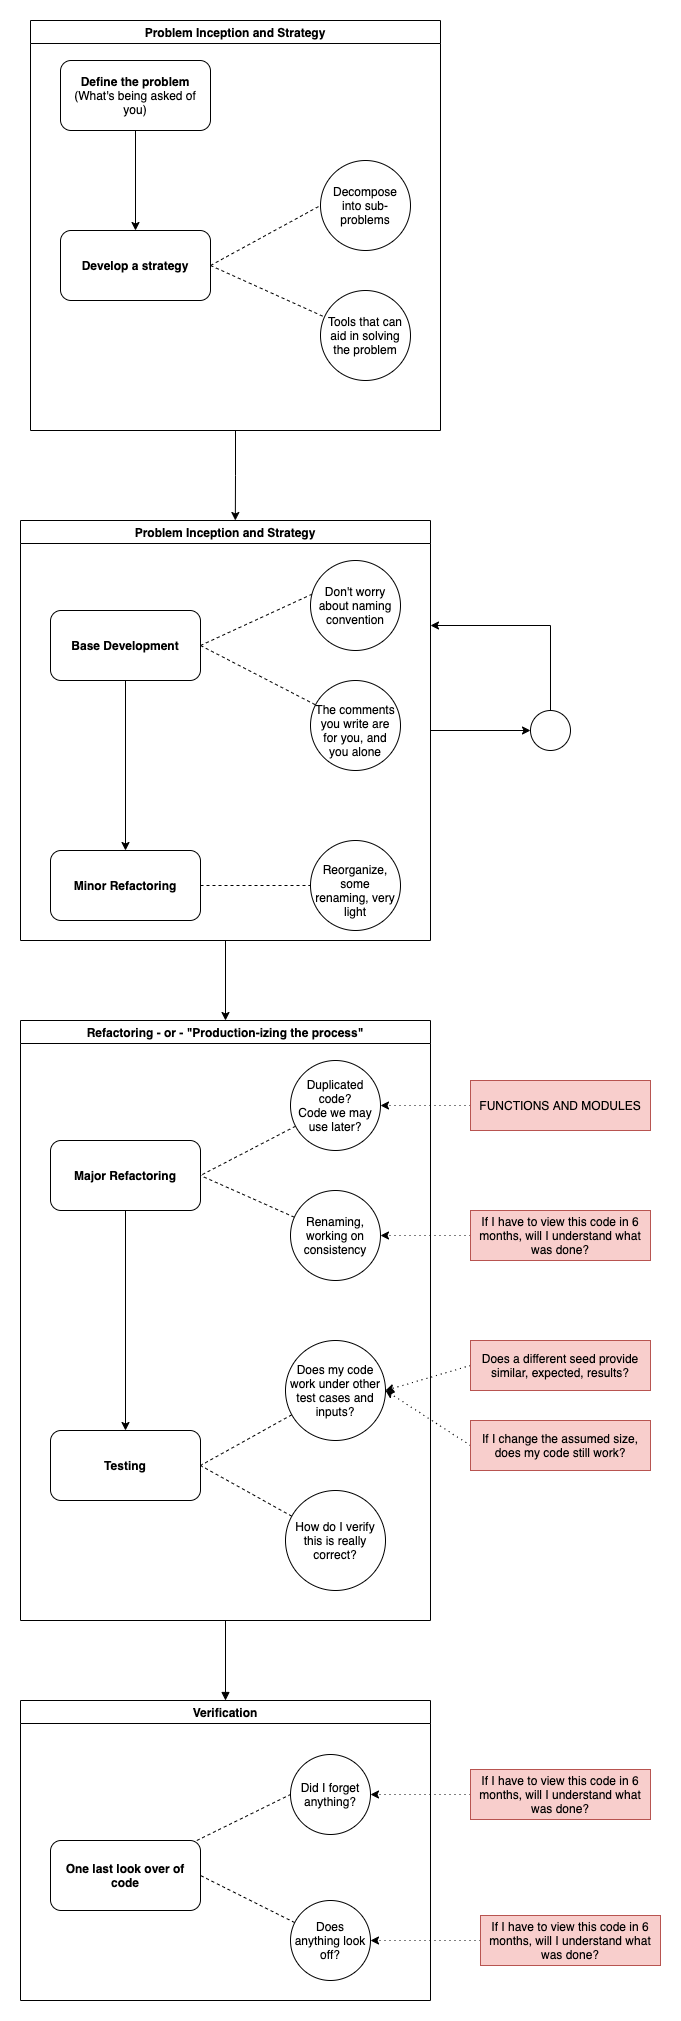

The diagram above was exported from draw.io. Its source (the exported page's mxGraphModel, read from the mxfile embedded in the PNG):
<mxGraphModel dx="1106" dy="852" grid="1" gridSize="10" guides="1" tooltips="1" connect="1" arrows="1" fold="1" page="1" pageScale="1" pageWidth="827" pageHeight="1169" math="0" shadow="0">
  <root>
    <mxCell id="0" />
    <mxCell id="1" parent="0" />
    <mxCell id="KHN59tpuzXot0W19O-WV-22" style="edgeStyle=none;rounded=0;orthogonalLoop=1;jettySize=auto;html=1;" edge="1" parent="1" source="KHN59tpuzXot0W19O-WV-1" target="KHN59tpuzXot0W19O-WV-23">
      <mxGeometry relative="1" as="geometry">
        <mxPoint x="670" y="730" as="targetPoint" />
      </mxGeometry>
    </mxCell>
    <mxCell id="KHN59tpuzXot0W19O-WV-1" value="Problem Inception and Strategy" style="swimlane;" vertex="1" parent="1">
      <mxGeometry x="150" y="520" width="410" height="420" as="geometry" />
    </mxCell>
    <mxCell id="KHN59tpuzXot0W19O-WV-4" style="edgeStyle=orthogonalEdgeStyle;rounded=0;orthogonalLoop=1;jettySize=auto;html=1;" edge="1" parent="KHN59tpuzXot0W19O-WV-1" source="KHN59tpuzXot0W19O-WV-2" target="KHN59tpuzXot0W19O-WV-3">
      <mxGeometry relative="1" as="geometry" />
    </mxCell>
    <mxCell id="KHN59tpuzXot0W19O-WV-18" style="edgeStyle=none;rounded=0;orthogonalLoop=1;jettySize=auto;html=1;entryX=0.033;entryY=0.367;entryDx=0;entryDy=0;entryPerimeter=0;endArrow=none;endFill=0;dashed=1;exitX=1;exitY=0.5;exitDx=0;exitDy=0;" edge="1" parent="KHN59tpuzXot0W19O-WV-1" source="KHN59tpuzXot0W19O-WV-2" target="KHN59tpuzXot0W19O-WV-6">
      <mxGeometry relative="1" as="geometry" />
    </mxCell>
    <mxCell id="KHN59tpuzXot0W19O-WV-2" value="&lt;b&gt;Base Development&lt;/b&gt;" style="rounded=1;whiteSpace=wrap;html=1;" vertex="1" parent="KHN59tpuzXot0W19O-WV-1">
      <mxGeometry x="30" y="90" width="150" height="70" as="geometry" />
    </mxCell>
    <mxCell id="KHN59tpuzXot0W19O-WV-9" style="edgeStyle=none;rounded=0;orthogonalLoop=1;jettySize=auto;html=1;exitX=1;exitY=0.5;exitDx=0;exitDy=0;endArrow=none;endFill=0;dashed=1;" edge="1" parent="KHN59tpuzXot0W19O-WV-1" source="KHN59tpuzXot0W19O-WV-2" target="KHN59tpuzXot0W19O-WV-7">
      <mxGeometry relative="1" as="geometry" />
    </mxCell>
    <mxCell id="KHN59tpuzXot0W19O-WV-21" style="edgeStyle=none;rounded=0;orthogonalLoop=1;jettySize=auto;html=1;entryX=0;entryY=0.5;entryDx=0;entryDy=0;endArrow=none;endFill=0;dashed=1;" edge="1" parent="KHN59tpuzXot0W19O-WV-1" source="KHN59tpuzXot0W19O-WV-3" target="KHN59tpuzXot0W19O-WV-20">
      <mxGeometry relative="1" as="geometry" />
    </mxCell>
    <mxCell id="KHN59tpuzXot0W19O-WV-3" value="&lt;b&gt;Minor Refactoring&lt;/b&gt;" style="rounded=1;whiteSpace=wrap;html=1;" vertex="1" parent="KHN59tpuzXot0W19O-WV-1">
      <mxGeometry x="30" y="330" width="150" height="70" as="geometry" />
    </mxCell>
    <mxCell id="KHN59tpuzXot0W19O-WV-6" value="Don't worry about naming convention" style="ellipse;whiteSpace=wrap;html=1;aspect=fixed;spacing=3;" vertex="1" parent="KHN59tpuzXot0W19O-WV-1">
      <mxGeometry x="290" y="40" width="90" height="90" as="geometry" />
    </mxCell>
    <mxCell id="KHN59tpuzXot0W19O-WV-7" value="The comments you write are for you, and you alone" style="ellipse;whiteSpace=wrap;html=1;aspect=fixed;spacing=3;spacingBottom=-9;" vertex="1" parent="KHN59tpuzXot0W19O-WV-1">
      <mxGeometry x="290" y="160" width="90" height="90" as="geometry" />
    </mxCell>
    <mxCell id="KHN59tpuzXot0W19O-WV-20" value="Reorganize, some renaming, very light" style="ellipse;whiteSpace=wrap;html=1;aspect=fixed;spacing=3;spacingBottom=-9;" vertex="1" parent="KHN59tpuzXot0W19O-WV-1">
      <mxGeometry x="290" y="320" width="90" height="90" as="geometry" />
    </mxCell>
    <mxCell id="KHN59tpuzXot0W19O-WV-25" style="edgeStyle=orthogonalEdgeStyle;rounded=0;orthogonalLoop=1;jettySize=auto;html=1;entryX=0.524;entryY=0;entryDx=0;entryDy=0;entryPerimeter=0;" edge="1" parent="1" source="KHN59tpuzXot0W19O-WV-10" target="KHN59tpuzXot0W19O-WV-1">
      <mxGeometry relative="1" as="geometry" />
    </mxCell>
    <mxCell id="KHN59tpuzXot0W19O-WV-10" value="Problem Inception and Strategy" style="swimlane;" vertex="1" parent="1">
      <mxGeometry x="160" y="20" width="410" height="410" as="geometry" />
    </mxCell>
    <mxCell id="KHN59tpuzXot0W19O-WV-11" style="edgeStyle=orthogonalEdgeStyle;rounded=0;orthogonalLoop=1;jettySize=auto;html=1;" edge="1" parent="KHN59tpuzXot0W19O-WV-10" source="KHN59tpuzXot0W19O-WV-12" target="KHN59tpuzXot0W19O-WV-15">
      <mxGeometry relative="1" as="geometry" />
    </mxCell>
    <mxCell id="KHN59tpuzXot0W19O-WV-12" value="&lt;b&gt;Define the problem&lt;/b&gt; (What's being asked of you)" style="rounded=1;whiteSpace=wrap;html=1;" vertex="1" parent="KHN59tpuzXot0W19O-WV-10">
      <mxGeometry x="30" y="40" width="150" height="70" as="geometry" />
    </mxCell>
    <mxCell id="KHN59tpuzXot0W19O-WV-13" style="rounded=0;orthogonalLoop=1;jettySize=auto;html=1;entryX=0;entryY=0.5;entryDx=0;entryDy=0;endArrow=none;endFill=0;dashed=1;exitX=1;exitY=0.5;exitDx=0;exitDy=0;" edge="1" parent="KHN59tpuzXot0W19O-WV-10" source="KHN59tpuzXot0W19O-WV-15" target="KHN59tpuzXot0W19O-WV-16">
      <mxGeometry relative="1" as="geometry" />
    </mxCell>
    <mxCell id="KHN59tpuzXot0W19O-WV-14" style="edgeStyle=none;rounded=0;orthogonalLoop=1;jettySize=auto;html=1;endArrow=none;endFill=0;dashed=1;exitX=1;exitY=0.5;exitDx=0;exitDy=0;" edge="1" parent="KHN59tpuzXot0W19O-WV-10" source="KHN59tpuzXot0W19O-WV-15" target="KHN59tpuzXot0W19O-WV-17">
      <mxGeometry relative="1" as="geometry" />
    </mxCell>
    <mxCell id="KHN59tpuzXot0W19O-WV-15" value="&lt;b&gt;Develop a strategy&lt;/b&gt;" style="rounded=1;whiteSpace=wrap;html=1;" vertex="1" parent="KHN59tpuzXot0W19O-WV-10">
      <mxGeometry x="30" y="210" width="150" height="70" as="geometry" />
    </mxCell>
    <mxCell id="KHN59tpuzXot0W19O-WV-16" value="Decompose into sub-problems" style="ellipse;whiteSpace=wrap;html=1;aspect=fixed;spacing=3;" vertex="1" parent="KHN59tpuzXot0W19O-WV-10">
      <mxGeometry x="290" y="140" width="90" height="90" as="geometry" />
    </mxCell>
    <mxCell id="KHN59tpuzXot0W19O-WV-17" value="Tools that can aid in solving the problem" style="ellipse;whiteSpace=wrap;html=1;aspect=fixed;spacing=3;" vertex="1" parent="KHN59tpuzXot0W19O-WV-10">
      <mxGeometry x="290" y="270" width="90" height="90" as="geometry" />
    </mxCell>
    <mxCell id="KHN59tpuzXot0W19O-WV-24" style="edgeStyle=orthogonalEdgeStyle;rounded=0;orthogonalLoop=1;jettySize=auto;html=1;entryX=1;entryY=0.25;entryDx=0;entryDy=0;exitX=0.5;exitY=0;exitDx=0;exitDy=0;" edge="1" parent="1" source="KHN59tpuzXot0W19O-WV-23" target="KHN59tpuzXot0W19O-WV-1">
      <mxGeometry relative="1" as="geometry">
        <Array as="points">
          <mxPoint x="680" y="625" />
        </Array>
      </mxGeometry>
    </mxCell>
    <mxCell id="KHN59tpuzXot0W19O-WV-23" value="" style="ellipse;whiteSpace=wrap;html=1;aspect=fixed;" vertex="1" parent="1">
      <mxGeometry x="660" y="710" width="40" height="40" as="geometry" />
    </mxCell>
    <mxCell id="KHN59tpuzXot0W19O-WV-26" value="Refactoring - or - &quot;Production-izing the process&quot;" style="swimlane;" vertex="1" parent="1">
      <mxGeometry x="150" y="1020" width="410" height="600" as="geometry" />
    </mxCell>
    <mxCell id="KHN59tpuzXot0W19O-WV-39" style="edgeStyle=orthogonalEdgeStyle;rounded=0;orthogonalLoop=1;jettySize=auto;html=1;" edge="1" parent="KHN59tpuzXot0W19O-WV-26" source="KHN59tpuzXot0W19O-WV-27" target="KHN59tpuzXot0W19O-WV-36">
      <mxGeometry relative="1" as="geometry" />
    </mxCell>
    <mxCell id="KHN59tpuzXot0W19O-WV-27" value="&lt;b&gt;Major Refactoring&lt;/b&gt;" style="rounded=1;whiteSpace=wrap;html=1;" vertex="1" parent="KHN59tpuzXot0W19O-WV-26">
      <mxGeometry x="30" y="120" width="150" height="70" as="geometry" />
    </mxCell>
    <mxCell id="KHN59tpuzXot0W19O-WV-31" style="rounded=0;orthogonalLoop=1;jettySize=auto;html=1;entryX=1;entryY=0.5;entryDx=0;entryDy=0;endArrow=none;endFill=0;dashed=1;" edge="1" parent="KHN59tpuzXot0W19O-WV-26" source="KHN59tpuzXot0W19O-WV-28" target="KHN59tpuzXot0W19O-WV-27">
      <mxGeometry relative="1" as="geometry" />
    </mxCell>
    <mxCell id="KHN59tpuzXot0W19O-WV-28" value="Duplicated code?&lt;br&gt;Code we may use later?" style="ellipse;whiteSpace=wrap;html=1;aspect=fixed;spacing=3;" vertex="1" parent="KHN59tpuzXot0W19O-WV-26">
      <mxGeometry x="270" y="40" width="90" height="90" as="geometry" />
    </mxCell>
    <mxCell id="KHN59tpuzXot0W19O-WV-35" style="rounded=0;orthogonalLoop=1;jettySize=auto;html=1;entryX=1;entryY=0.5;entryDx=0;entryDy=0;endArrow=none;endFill=0;dashed=1;" edge="1" parent="KHN59tpuzXot0W19O-WV-26" source="KHN59tpuzXot0W19O-WV-32" target="KHN59tpuzXot0W19O-WV-27">
      <mxGeometry relative="1" as="geometry" />
    </mxCell>
    <mxCell id="KHN59tpuzXot0W19O-WV-32" value="Renaming, working on consistency" style="ellipse;whiteSpace=wrap;html=1;aspect=fixed;spacing=3;" vertex="1" parent="KHN59tpuzXot0W19O-WV-26">
      <mxGeometry x="270" y="170" width="90" height="90" as="geometry" />
    </mxCell>
    <mxCell id="KHN59tpuzXot0W19O-WV-36" value="&lt;b&gt;Testing&lt;/b&gt;" style="rounded=1;whiteSpace=wrap;html=1;" vertex="1" parent="KHN59tpuzXot0W19O-WV-26">
      <mxGeometry x="30" y="410" width="150" height="70" as="geometry" />
    </mxCell>
    <mxCell id="KHN59tpuzXot0W19O-WV-41" style="rounded=0;orthogonalLoop=1;jettySize=auto;html=1;endArrow=none;endFill=0;dashed=1;entryX=1;entryY=0.5;entryDx=0;entryDy=0;" edge="1" parent="KHN59tpuzXot0W19O-WV-26" source="KHN59tpuzXot0W19O-WV-37" target="KHN59tpuzXot0W19O-WV-36">
      <mxGeometry relative="1" as="geometry" />
    </mxCell>
    <mxCell id="KHN59tpuzXot0W19O-WV-37" value="Does my code work under other test cases and inputs?" style="ellipse;whiteSpace=wrap;html=1;aspect=fixed;spacing=3;" vertex="1" parent="KHN59tpuzXot0W19O-WV-26">
      <mxGeometry x="265" y="320" width="100" height="100" as="geometry" />
    </mxCell>
    <mxCell id="KHN59tpuzXot0W19O-WV-42" style="rounded=0;orthogonalLoop=1;jettySize=auto;html=1;entryX=1;entryY=0.5;entryDx=0;entryDy=0;endArrow=none;endFill=0;dashed=1;" edge="1" parent="KHN59tpuzXot0W19O-WV-26" source="KHN59tpuzXot0W19O-WV-38" target="KHN59tpuzXot0W19O-WV-36">
      <mxGeometry relative="1" as="geometry" />
    </mxCell>
    <mxCell id="KHN59tpuzXot0W19O-WV-38" value="How do I verify this is really correct?" style="ellipse;whiteSpace=wrap;html=1;aspect=fixed;spacing=3;" vertex="1" parent="KHN59tpuzXot0W19O-WV-26">
      <mxGeometry x="265" y="470" width="100" height="100" as="geometry" />
    </mxCell>
    <mxCell id="KHN59tpuzXot0W19O-WV-30" style="edgeStyle=orthogonalEdgeStyle;rounded=0;orthogonalLoop=1;jettySize=auto;html=1;entryX=1;entryY=0.5;entryDx=0;entryDy=0;dashed=1;dashPattern=1 4;" edge="1" parent="1" source="KHN59tpuzXot0W19O-WV-29" target="KHN59tpuzXot0W19O-WV-28">
      <mxGeometry relative="1" as="geometry" />
    </mxCell>
    <mxCell id="KHN59tpuzXot0W19O-WV-29" value="FUNCTIONS AND MODULES" style="text;html=1;strokeColor=#b85450;fillColor=#f8cecc;align=center;verticalAlign=middle;whiteSpace=wrap;rounded=0;" vertex="1" parent="1">
      <mxGeometry x="600" y="1080" width="180" height="50" as="geometry" />
    </mxCell>
    <mxCell id="KHN59tpuzXot0W19O-WV-34" style="edgeStyle=orthogonalEdgeStyle;rounded=0;orthogonalLoop=1;jettySize=auto;html=1;entryX=1;entryY=0.5;entryDx=0;entryDy=0;dashed=1;dashPattern=1 4;" edge="1" parent="1" source="KHN59tpuzXot0W19O-WV-33" target="KHN59tpuzXot0W19O-WV-32">
      <mxGeometry relative="1" as="geometry" />
    </mxCell>
    <mxCell id="KHN59tpuzXot0W19O-WV-33" value="If I have to view this code in 6 months, will I understand what was done?" style="text;html=1;strokeColor=#b85450;fillColor=#f8cecc;align=center;verticalAlign=middle;whiteSpace=wrap;rounded=0;" vertex="1" parent="1">
      <mxGeometry x="600" y="1210" width="180" height="50" as="geometry" />
    </mxCell>
    <mxCell id="KHN59tpuzXot0W19O-WV-40" value="" style="endArrow=classic;html=1;exitX=0.5;exitY=1;exitDx=0;exitDy=0;entryX=0.5;entryY=0;entryDx=0;entryDy=0;" edge="1" parent="1" source="KHN59tpuzXot0W19O-WV-1" target="KHN59tpuzXot0W19O-WV-26">
      <mxGeometry width="50" height="50" relative="1" as="geometry">
        <mxPoint x="390" y="980" as="sourcePoint" />
        <mxPoint x="440" y="930" as="targetPoint" />
      </mxGeometry>
    </mxCell>
    <mxCell id="KHN59tpuzXot0W19O-WV-51" style="edgeStyle=none;rounded=0;orthogonalLoop=1;jettySize=auto;html=1;entryX=0.5;entryY=1;entryDx=0;entryDy=0;endArrow=none;endFill=0;startArrow=block;startFill=1;" edge="1" parent="1" source="KHN59tpuzXot0W19O-WV-43" target="KHN59tpuzXot0W19O-WV-26">
      <mxGeometry relative="1" as="geometry" />
    </mxCell>
    <mxCell id="KHN59tpuzXot0W19O-WV-43" value="Verification" style="swimlane;" vertex="1" parent="1">
      <mxGeometry x="150" y="1700" width="410" height="300" as="geometry" />
    </mxCell>
    <mxCell id="KHN59tpuzXot0W19O-WV-46" style="rounded=0;orthogonalLoop=1;jettySize=auto;html=1;entryX=0;entryY=0.5;entryDx=0;entryDy=0;endArrow=none;endFill=0;dashed=1;" edge="1" parent="KHN59tpuzXot0W19O-WV-43" source="KHN59tpuzXot0W19O-WV-44" target="KHN59tpuzXot0W19O-WV-45">
      <mxGeometry relative="1" as="geometry" />
    </mxCell>
    <mxCell id="KHN59tpuzXot0W19O-WV-44" value="&lt;b&gt;One last look over of code&lt;/b&gt;" style="rounded=1;whiteSpace=wrap;html=1;" vertex="1" parent="KHN59tpuzXot0W19O-WV-43">
      <mxGeometry x="30" y="140" width="150" height="70" as="geometry" />
    </mxCell>
    <mxCell id="KHN59tpuzXot0W19O-WV-45" value="Did I forget anything?" style="ellipse;whiteSpace=wrap;html=1;aspect=fixed;spacing=3;" vertex="1" parent="KHN59tpuzXot0W19O-WV-43">
      <mxGeometry x="270" y="54" width="80" height="80" as="geometry" />
    </mxCell>
    <mxCell id="KHN59tpuzXot0W19O-WV-50" style="rounded=0;orthogonalLoop=1;jettySize=auto;html=1;entryX=1;entryY=0.5;entryDx=0;entryDy=0;endArrow=none;endFill=0;dashed=1;" edge="1" parent="KHN59tpuzXot0W19O-WV-43" source="KHN59tpuzXot0W19O-WV-49" target="KHN59tpuzXot0W19O-WV-44">
      <mxGeometry relative="1" as="geometry" />
    </mxCell>
    <mxCell id="KHN59tpuzXot0W19O-WV-49" value="Does anything look off?" style="ellipse;whiteSpace=wrap;html=1;aspect=fixed;spacing=3;" vertex="1" parent="KHN59tpuzXot0W19O-WV-43">
      <mxGeometry x="270" y="200" width="80" height="80" as="geometry" />
    </mxCell>
    <mxCell id="KHN59tpuzXot0W19O-WV-48" style="edgeStyle=orthogonalEdgeStyle;rounded=0;orthogonalLoop=1;jettySize=auto;html=1;entryX=1;entryY=0.5;entryDx=0;entryDy=0;dashed=1;dashPattern=1 4;" edge="1" parent="1" source="KHN59tpuzXot0W19O-WV-47" target="KHN59tpuzXot0W19O-WV-45">
      <mxGeometry relative="1" as="geometry" />
    </mxCell>
    <mxCell id="KHN59tpuzXot0W19O-WV-47" value="If I have to view this code in 6 months, will I understand what was done?" style="text;html=1;strokeColor=#b85450;fillColor=#f8cecc;align=center;verticalAlign=middle;whiteSpace=wrap;rounded=0;" vertex="1" parent="1">
      <mxGeometry x="600" y="1769" width="180" height="50" as="geometry" />
    </mxCell>
    <mxCell id="KHN59tpuzXot0W19O-WV-53" style="edgeStyle=none;rounded=0;orthogonalLoop=1;jettySize=auto;html=1;entryX=1;entryY=0.5;entryDx=0;entryDy=0;startArrow=none;startFill=0;endArrow=classic;endFill=1;exitX=0;exitY=0.5;exitDx=0;exitDy=0;dashed=1;dashPattern=1 4;" edge="1" parent="1" source="KHN59tpuzXot0W19O-WV-52" target="KHN59tpuzXot0W19O-WV-37">
      <mxGeometry relative="1" as="geometry" />
    </mxCell>
    <mxCell id="KHN59tpuzXot0W19O-WV-52" value="Does a different seed provide similar, expected, results?" style="text;html=1;strokeColor=#b85450;fillColor=#f8cecc;align=center;verticalAlign=middle;whiteSpace=wrap;rounded=0;" vertex="1" parent="1">
      <mxGeometry x="600" y="1340" width="180" height="50" as="geometry" />
    </mxCell>
    <mxCell id="KHN59tpuzXot0W19O-WV-57" style="edgeStyle=none;rounded=0;orthogonalLoop=1;jettySize=auto;html=1;entryX=1;entryY=0.5;entryDx=0;entryDy=0;startArrow=none;startFill=0;endArrow=classic;endFill=1;dashed=1;dashPattern=1 4;" edge="1" parent="1" source="KHN59tpuzXot0W19O-WV-54" target="KHN59tpuzXot0W19O-WV-49">
      <mxGeometry relative="1" as="geometry" />
    </mxCell>
    <mxCell id="KHN59tpuzXot0W19O-WV-54" value="If I have to view this code in 6 months, will I understand what was done?" style="text;html=1;strokeColor=#b85450;fillColor=#f8cecc;align=center;verticalAlign=middle;whiteSpace=wrap;rounded=0;" vertex="1" parent="1">
      <mxGeometry x="610" y="1915" width="180" height="50" as="geometry" />
    </mxCell>
    <mxCell id="KHN59tpuzXot0W19O-WV-56" style="edgeStyle=none;rounded=0;orthogonalLoop=1;jettySize=auto;html=1;entryX=1;entryY=0.5;entryDx=0;entryDy=0;startArrow=none;startFill=0;endArrow=classic;endFill=1;exitX=0;exitY=0.5;exitDx=0;exitDy=0;dashed=1;dashPattern=1 4;" edge="1" parent="1" source="KHN59tpuzXot0W19O-WV-55" target="KHN59tpuzXot0W19O-WV-37">
      <mxGeometry relative="1" as="geometry" />
    </mxCell>
    <mxCell id="KHN59tpuzXot0W19O-WV-55" value="If I change the assumed size, does my code still work?" style="text;html=1;strokeColor=#b85450;fillColor=#f8cecc;align=center;verticalAlign=middle;whiteSpace=wrap;rounded=0;" vertex="1" parent="1">
      <mxGeometry x="600" y="1420" width="180" height="50" as="geometry" />
    </mxCell>
  </root>
</mxGraphModel>